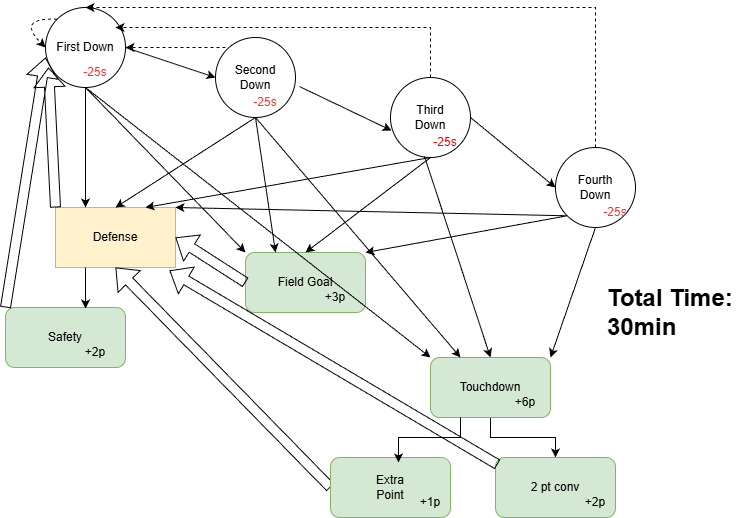

The diagram above was exported from draw.io. Its source (the exported page's mxGraphModel, read from the mxfile embedded in the PNG):
<mxGraphModel dx="1272" dy="672" grid="1" gridSize="10" guides="1" tooltips="1" connect="1" arrows="1" fold="1" page="1" pageScale="1" pageWidth="850" pageHeight="1100" math="0" shadow="0">
  <root>
    <mxCell id="0" />
    <mxCell id="1" parent="0" />
    <mxCell id="6kstoUST3c82YgtsgG26-1" value="" style="ellipse;whiteSpace=wrap;html=1;aspect=fixed;" parent="1" vertex="1">
      <mxGeometry x="80" y="80" width="80" height="80" as="geometry" />
    </mxCell>
    <mxCell id="6kstoUST3c82YgtsgG26-2" value="" style="ellipse;whiteSpace=wrap;html=1;aspect=fixed;" parent="1" vertex="1">
      <mxGeometry x="250" y="110" width="80" height="80" as="geometry" />
    </mxCell>
    <mxCell id="6kstoUST3c82YgtsgG26-3" value="" style="ellipse;whiteSpace=wrap;html=1;aspect=fixed;" parent="1" vertex="1">
      <mxGeometry x="425" y="150" width="80" height="80" as="geometry" />
    </mxCell>
    <mxCell id="6kstoUST3c82YgtsgG26-4" value="" style="ellipse;whiteSpace=wrap;html=1;aspect=fixed;" parent="1" vertex="1">
      <mxGeometry x="590" y="220" width="80" height="80" as="geometry" />
    </mxCell>
    <mxCell id="6kstoUST3c82YgtsgG26-5" value="First Down" style="text;html=1;align=center;verticalAlign=middle;whiteSpace=wrap;rounded=0;" parent="1" vertex="1">
      <mxGeometry x="90" y="105" width="60" height="30" as="geometry" />
    </mxCell>
    <mxCell id="6kstoUST3c82YgtsgG26-6" value="Second Down" style="text;html=1;align=center;verticalAlign=middle;whiteSpace=wrap;rounded=0;" parent="1" vertex="1">
      <mxGeometry x="260" y="135" width="60" height="30" as="geometry" />
    </mxCell>
    <mxCell id="6kstoUST3c82YgtsgG26-7" value="Third Down" style="text;html=1;align=center;verticalAlign=middle;whiteSpace=wrap;rounded=0;" parent="1" vertex="1">
      <mxGeometry x="435" y="175" width="60" height="30" as="geometry" />
    </mxCell>
    <mxCell id="6kstoUST3c82YgtsgG26-8" value="Fourth Down" style="text;html=1;align=center;verticalAlign=middle;whiteSpace=wrap;rounded=0;" parent="1" vertex="1">
      <mxGeometry x="600" y="245" width="60" height="30" as="geometry" />
    </mxCell>
    <mxCell id="6kstoUST3c82YgtsgG26-9" value="" style="endArrow=classic;html=1;rounded=0;exitX=1;exitY=0.5;exitDx=0;exitDy=0;entryX=0;entryY=0.5;entryDx=0;entryDy=0;" parent="1" source="6kstoUST3c82YgtsgG26-1" target="6kstoUST3c82YgtsgG26-2" edge="1">
      <mxGeometry width="50" height="50" relative="1" as="geometry">
        <mxPoint x="390" y="320" as="sourcePoint" />
        <mxPoint x="440" y="270" as="targetPoint" />
      </mxGeometry>
    </mxCell>
    <mxCell id="6kstoUST3c82YgtsgG26-10" value="" style="endArrow=classic;html=1;rounded=0;exitX=1.05;exitY=0.613;exitDx=0;exitDy=0;exitPerimeter=0;entryX=0.013;entryY=0.663;entryDx=0;entryDy=0;entryPerimeter=0;" parent="1" source="6kstoUST3c82YgtsgG26-2" target="6kstoUST3c82YgtsgG26-3" edge="1">
      <mxGeometry width="50" height="50" relative="1" as="geometry">
        <mxPoint x="390" y="320" as="sourcePoint" />
        <mxPoint x="440" y="270" as="targetPoint" />
      </mxGeometry>
    </mxCell>
    <mxCell id="6kstoUST3c82YgtsgG26-11" value="" style="endArrow=classic;html=1;rounded=0;exitX=1;exitY=0.5;exitDx=0;exitDy=0;entryX=0;entryY=0.5;entryDx=0;entryDy=0;" parent="1" source="6kstoUST3c82YgtsgG26-3" target="6kstoUST3c82YgtsgG26-4" edge="1">
      <mxGeometry width="50" height="50" relative="1" as="geometry">
        <mxPoint x="390" y="320" as="sourcePoint" />
        <mxPoint x="440" y="270" as="targetPoint" />
      </mxGeometry>
    </mxCell>
    <mxCell id="0-py3GUwpkmnOTgVnlSH-1" value="" style="rounded=0;whiteSpace=wrap;html=1;fillColor=#fff2cc;strokeColor=#d6b656;" parent="1" vertex="1">
      <mxGeometry x="90" y="280" width="120" height="60" as="geometry" />
    </mxCell>
    <mxCell id="0-py3GUwpkmnOTgVnlSH-2" value="Defense" style="text;html=1;align=center;verticalAlign=middle;whiteSpace=wrap;rounded=0;" parent="1" vertex="1">
      <mxGeometry x="120" y="295" width="60" height="30" as="geometry" />
    </mxCell>
    <mxCell id="0-py3GUwpkmnOTgVnlSH-3" value="" style="rounded=1;whiteSpace=wrap;html=1;fillColor=#d5e8d4;strokeColor=#82b366;" parent="1" vertex="1">
      <mxGeometry x="280" y="325" width="120" height="60" as="geometry" />
    </mxCell>
    <mxCell id="eOfNjTBOZf7y75rc3ePo-9" style="edgeStyle=orthogonalEdgeStyle;rounded=0;orthogonalLoop=1;jettySize=auto;html=1;exitX=0.5;exitY=1;exitDx=0;exitDy=0;entryX=0.5;entryY=0;entryDx=0;entryDy=0;" parent="1" source="0-py3GUwpkmnOTgVnlSH-4" target="eOfNjTBOZf7y75rc3ePo-2" edge="1">
      <mxGeometry relative="1" as="geometry" />
    </mxCell>
    <mxCell id="0-py3GUwpkmnOTgVnlSH-4" value="" style="rounded=1;whiteSpace=wrap;html=1;fillColor=#d5e8d4;strokeColor=#82b366;" parent="1" vertex="1">
      <mxGeometry x="465" y="430" width="120" height="60" as="geometry" />
    </mxCell>
    <mxCell id="0-py3GUwpkmnOTgVnlSH-5" value="Field Goal" style="text;html=1;align=center;verticalAlign=middle;whiteSpace=wrap;rounded=0;" parent="1" vertex="1">
      <mxGeometry x="310" y="340" width="60" height="30" as="geometry" />
    </mxCell>
    <mxCell id="0-py3GUwpkmnOTgVnlSH-6" value="Touchdown" style="text;html=1;align=center;verticalAlign=middle;whiteSpace=wrap;rounded=0;" parent="1" vertex="1">
      <mxGeometry x="495" y="445" width="60" height="30" as="geometry" />
    </mxCell>
    <mxCell id="0-py3GUwpkmnOTgVnlSH-10" value="" style="endArrow=classic;html=1;rounded=0;exitX=0.5;exitY=1;exitDx=0;exitDy=0;entryX=0;entryY=0;entryDx=0;entryDy=0;" parent="1" source="6kstoUST3c82YgtsgG26-1" target="0-py3GUwpkmnOTgVnlSH-3" edge="1">
      <mxGeometry width="50" height="50" relative="1" as="geometry">
        <mxPoint x="390" y="320" as="sourcePoint" />
        <mxPoint x="440" y="270" as="targetPoint" />
      </mxGeometry>
    </mxCell>
    <mxCell id="0-py3GUwpkmnOTgVnlSH-13" value="" style="endArrow=classic;html=1;rounded=0;entryX=1;entryY=0.5;entryDx=0;entryDy=0;dashed=1;" parent="1" target="6kstoUST3c82YgtsgG26-1" edge="1">
      <mxGeometry width="50" height="50" relative="1" as="geometry">
        <mxPoint x="260" y="120" as="sourcePoint" />
        <mxPoint x="440" y="270" as="targetPoint" />
      </mxGeometry>
    </mxCell>
    <mxCell id="0-py3GUwpkmnOTgVnlSH-14" value="" style="endArrow=classic;html=1;rounded=0;exitX=0.5;exitY=0;exitDx=0;exitDy=0;dashed=1;edgeStyle=elbowEdgeStyle;elbow=vertical;" parent="1" source="6kstoUST3c82YgtsgG26-3" edge="1">
      <mxGeometry width="50" height="50" relative="1" as="geometry">
        <mxPoint x="438.4357287525379" y="129.99572875253787" as="sourcePoint" />
        <mxPoint x="150" y="100" as="targetPoint" />
        <Array as="points">
          <mxPoint x="300" y="100" />
        </Array>
      </mxGeometry>
    </mxCell>
    <mxCell id="0-py3GUwpkmnOTgVnlSH-15" value="" style="endArrow=classic;html=1;rounded=0;exitX=0.5;exitY=0;exitDx=0;exitDy=0;entryX=0.5;entryY=0;entryDx=0;entryDy=0;dashed=1;edgeStyle=elbowEdgeStyle;elbow=vertical;" parent="1" source="6kstoUST3c82YgtsgG26-4" target="6kstoUST3c82YgtsgG26-1" edge="1">
      <mxGeometry width="50" height="50" relative="1" as="geometry">
        <mxPoint x="390" y="320" as="sourcePoint" />
        <mxPoint x="440" y="270" as="targetPoint" />
        <Array as="points">
          <mxPoint x="420" y="80" />
        </Array>
      </mxGeometry>
    </mxCell>
    <mxCell id="0-py3GUwpkmnOTgVnlSH-17" value="" style="endArrow=classic;html=1;rounded=0;exitX=0.5;exitY=1;exitDx=0;exitDy=0;entryX=0.25;entryY=0;entryDx=0;entryDy=0;" parent="1" source="6kstoUST3c82YgtsgG26-2" target="0-py3GUwpkmnOTgVnlSH-4" edge="1">
      <mxGeometry width="50" height="50" relative="1" as="geometry">
        <mxPoint x="390" y="320" as="sourcePoint" />
        <mxPoint x="440" y="270" as="targetPoint" />
      </mxGeometry>
    </mxCell>
    <mxCell id="0-py3GUwpkmnOTgVnlSH-18" value="" style="endArrow=classic;html=1;rounded=0;exitX=0.5;exitY=1;exitDx=0;exitDy=0;entryX=0.25;entryY=0;entryDx=0;entryDy=0;" parent="1" source="6kstoUST3c82YgtsgG26-2" target="0-py3GUwpkmnOTgVnlSH-3" edge="1">
      <mxGeometry width="50" height="50" relative="1" as="geometry">
        <mxPoint x="390" y="320" as="sourcePoint" />
        <mxPoint x="440" y="270" as="targetPoint" />
      </mxGeometry>
    </mxCell>
    <mxCell id="0-py3GUwpkmnOTgVnlSH-19" value="" style="endArrow=classic;html=1;rounded=0;exitX=0.5;exitY=1;exitDx=0;exitDy=0;entryX=0.5;entryY=0;entryDx=0;entryDy=0;" parent="1" source="6kstoUST3c82YgtsgG26-3" target="0-py3GUwpkmnOTgVnlSH-3" edge="1">
      <mxGeometry width="50" height="50" relative="1" as="geometry">
        <mxPoint x="390" y="320" as="sourcePoint" />
        <mxPoint x="440" y="270" as="targetPoint" />
      </mxGeometry>
    </mxCell>
    <mxCell id="0-py3GUwpkmnOTgVnlSH-20" value="" style="endArrow=classic;html=1;rounded=0;exitX=0.425;exitY=0.988;exitDx=0;exitDy=0;exitPerimeter=0;entryX=0.5;entryY=0;entryDx=0;entryDy=0;" parent="1" source="6kstoUST3c82YgtsgG26-3" target="0-py3GUwpkmnOTgVnlSH-4" edge="1">
      <mxGeometry width="50" height="50" relative="1" as="geometry">
        <mxPoint x="390" y="320" as="sourcePoint" />
        <mxPoint x="440" y="270" as="targetPoint" />
      </mxGeometry>
    </mxCell>
    <mxCell id="0-py3GUwpkmnOTgVnlSH-21" value="" style="endArrow=classic;html=1;rounded=0;exitX=0;exitY=1;exitDx=0;exitDy=0;entryX=1;entryY=0;entryDx=0;entryDy=0;" parent="1" source="6kstoUST3c82YgtsgG26-4" target="0-py3GUwpkmnOTgVnlSH-3" edge="1">
      <mxGeometry width="50" height="50" relative="1" as="geometry">
        <mxPoint x="390" y="320" as="sourcePoint" />
        <mxPoint x="440" y="270" as="targetPoint" />
      </mxGeometry>
    </mxCell>
    <mxCell id="0-py3GUwpkmnOTgVnlSH-22" value="" style="endArrow=classic;html=1;rounded=0;exitX=0.5;exitY=1;exitDx=0;exitDy=0;entryX=1;entryY=0;entryDx=0;entryDy=0;" parent="1" source="6kstoUST3c82YgtsgG26-4" target="0-py3GUwpkmnOTgVnlSH-4" edge="1">
      <mxGeometry width="50" height="50" relative="1" as="geometry">
        <mxPoint x="390" y="320" as="sourcePoint" />
        <mxPoint x="440" y="270" as="targetPoint" />
      </mxGeometry>
    </mxCell>
    <mxCell id="0-py3GUwpkmnOTgVnlSH-23" value="" style="endArrow=classic;html=1;rounded=0;exitX=0.5;exitY=1;exitDx=0;exitDy=0;entryX=0.25;entryY=0;entryDx=0;entryDy=0;" parent="1" source="6kstoUST3c82YgtsgG26-1" target="0-py3GUwpkmnOTgVnlSH-1" edge="1">
      <mxGeometry width="50" height="50" relative="1" as="geometry">
        <mxPoint x="390" y="320" as="sourcePoint" />
        <mxPoint x="440" y="270" as="targetPoint" />
      </mxGeometry>
    </mxCell>
    <mxCell id="0-py3GUwpkmnOTgVnlSH-24" value="" style="endArrow=classic;html=1;rounded=0;exitX=0.5;exitY=1;exitDx=0;exitDy=0;entryX=0.5;entryY=0;entryDx=0;entryDy=0;" parent="1" source="6kstoUST3c82YgtsgG26-2" target="0-py3GUwpkmnOTgVnlSH-1" edge="1">
      <mxGeometry width="50" height="50" relative="1" as="geometry">
        <mxPoint x="390" y="320" as="sourcePoint" />
        <mxPoint x="440" y="270" as="targetPoint" />
      </mxGeometry>
    </mxCell>
    <mxCell id="0-py3GUwpkmnOTgVnlSH-25" value="" style="endArrow=classic;html=1;rounded=0;exitX=0.5;exitY=1;exitDx=0;exitDy=0;entryX=0.75;entryY=0;entryDx=0;entryDy=0;" parent="1" source="6kstoUST3c82YgtsgG26-3" target="0-py3GUwpkmnOTgVnlSH-1" edge="1">
      <mxGeometry width="50" height="50" relative="1" as="geometry">
        <mxPoint x="390" y="320" as="sourcePoint" />
        <mxPoint x="440" y="270" as="targetPoint" />
      </mxGeometry>
    </mxCell>
    <mxCell id="0-py3GUwpkmnOTgVnlSH-26" value="" style="endArrow=classic;html=1;rounded=0;exitX=0;exitY=1;exitDx=0;exitDy=0;entryX=1;entryY=0;entryDx=0;entryDy=0;" parent="1" source="6kstoUST3c82YgtsgG26-4" target="0-py3GUwpkmnOTgVnlSH-1" edge="1">
      <mxGeometry width="50" height="50" relative="1" as="geometry">
        <mxPoint x="390" y="320" as="sourcePoint" />
        <mxPoint x="440" y="270" as="targetPoint" />
      </mxGeometry>
    </mxCell>
    <mxCell id="0-py3GUwpkmnOTgVnlSH-27" value="" style="shape=flexArrow;endArrow=classic;html=1;rounded=0;exitX=0;exitY=0;exitDx=0;exitDy=0;" parent="1" source="0-py3GUwpkmnOTgVnlSH-1" edge="1">
      <mxGeometry width="50" height="50" relative="1" as="geometry">
        <mxPoint x="390" y="320" as="sourcePoint" />
        <mxPoint x="83" y="140" as="targetPoint" />
      </mxGeometry>
    </mxCell>
    <mxCell id="0-py3GUwpkmnOTgVnlSH-28" value="" style="shape=flexArrow;endArrow=classic;html=1;rounded=0;entryX=0.5;entryY=1;entryDx=0;entryDy=0;exitX=0;exitY=0.5;exitDx=0;exitDy=0;" parent="1" source="eOfNjTBOZf7y75rc3ePo-1" target="0-py3GUwpkmnOTgVnlSH-1" edge="1">
      <mxGeometry width="50" height="50" relative="1" as="geometry">
        <mxPoint x="470" y="460" as="sourcePoint" />
        <mxPoint x="440" y="270" as="targetPoint" />
      </mxGeometry>
    </mxCell>
    <mxCell id="0-py3GUwpkmnOTgVnlSH-29" value="" style="shape=flexArrow;endArrow=classic;html=1;rounded=0;exitX=0;exitY=0.5;exitDx=0;exitDy=0;entryX=1;entryY=0.5;entryDx=0;entryDy=0;" parent="1" source="0-py3GUwpkmnOTgVnlSH-3" target="0-py3GUwpkmnOTgVnlSH-1" edge="1">
      <mxGeometry width="50" height="50" relative="1" as="geometry">
        <mxPoint x="390" y="320" as="sourcePoint" />
        <mxPoint x="440" y="270" as="targetPoint" />
      </mxGeometry>
    </mxCell>
    <mxCell id="0-py3GUwpkmnOTgVnlSH-32" value="" style="endArrow=classic;html=1;rounded=0;exitX=0;exitY=0;exitDx=0;exitDy=0;entryX=0;entryY=0.5;entryDx=0;entryDy=0;edgeStyle=orthogonalEdgeStyle;curved=1;dashed=1;" parent="1" source="6kstoUST3c82YgtsgG26-1" target="6kstoUST3c82YgtsgG26-1" edge="1">
      <mxGeometry width="50" height="50" relative="1" as="geometry">
        <mxPoint x="390" y="320" as="sourcePoint" />
        <mxPoint x="440" y="270" as="targetPoint" />
        <Array as="points">
          <mxPoint x="50" y="90" />
        </Array>
      </mxGeometry>
    </mxCell>
    <mxCell id="0-py3GUwpkmnOTgVnlSH-33" value="+6&lt;span style=&quot;background-color: transparent; color: light-dark(rgb(0, 0, 0), rgb(255, 255, 255));&quot;&gt;p&lt;/span&gt;" style="text;html=1;align=center;verticalAlign=middle;whiteSpace=wrap;rounded=0;" parent="1" vertex="1">
      <mxGeometry x="530" y="460" width="60" height="30" as="geometry" />
    </mxCell>
    <mxCell id="HWIWuvt8pTPGlG4dhzaG-1" value="-25s" style="text;html=1;whiteSpace=wrap;align=center;verticalAlign=middle;rounded=0;fontColor=#FF3333;" parent="1" vertex="1">
      <mxGeometry x="100" y="130" width="60" height="30" as="geometry" />
    </mxCell>
    <mxCell id="HWIWuvt8pTPGlG4dhzaG-2" value="-25s" style="text;html=1;whiteSpace=wrap;strokeColor=none;fillColor=none;align=center;verticalAlign=middle;rounded=0;fontColor=#FF3333;" parent="1" vertex="1">
      <mxGeometry x="270" y="160" width="60" height="30" as="geometry" />
    </mxCell>
    <mxCell id="HWIWuvt8pTPGlG4dhzaG-3" value="-25s" style="text;html=1;whiteSpace=wrap;strokeColor=none;fillColor=none;align=center;verticalAlign=middle;rounded=0;fontColor=#FF0000;" parent="1" vertex="1">
      <mxGeometry x="450" y="200" width="60" height="30" as="geometry" />
    </mxCell>
    <mxCell id="HWIWuvt8pTPGlG4dhzaG-4" value="-25s" style="text;html=1;whiteSpace=wrap;strokeColor=none;fillColor=none;align=center;verticalAlign=middle;rounded=0;fontColor=#FF3333;" parent="1" vertex="1">
      <mxGeometry x="620" y="270" width="60" height="30" as="geometry" />
    </mxCell>
    <mxCell id="HWIWuvt8pTPGlG4dhzaG-5" value="&lt;h1 style=&quot;margin-top: 0px;&quot;&gt;Total Time: 30min&lt;/h1&gt;" style="text;html=1;whiteSpace=wrap;overflow=hidden;rounded=0;" parent="1" vertex="1">
      <mxGeometry x="640" y="350" width="150" height="120" as="geometry" />
    </mxCell>
    <mxCell id="HWIWuvt8pTPGlG4dhzaG-6" value="" style="endArrow=classic;html=1;rounded=0;exitX=0.5;exitY=1;exitDx=0;exitDy=0;entryX=0;entryY=0;entryDx=0;entryDy=0;" parent="1" source="6kstoUST3c82YgtsgG26-1" target="0-py3GUwpkmnOTgVnlSH-4" edge="1">
      <mxGeometry width="50" height="50" relative="1" as="geometry">
        <mxPoint x="120" y="160" as="sourcePoint" />
        <mxPoint x="473" y="431" as="targetPoint" />
      </mxGeometry>
    </mxCell>
    <mxCell id="0-py3GUwpkmnOTgVnlSH-35" value="+3p" style="text;html=1;align=center;verticalAlign=middle;whiteSpace=wrap;rounded=0;" parent="1" vertex="1">
      <mxGeometry x="340" y="355" width="60" height="30" as="geometry" />
    </mxCell>
    <mxCell id="eOfNjTBOZf7y75rc3ePo-1" value="" style="rounded=1;whiteSpace=wrap;html=1;fillColor=#d5e8d4;strokeColor=#82b366;" parent="1" vertex="1">
      <mxGeometry x="365" y="530" width="120" height="60" as="geometry" />
    </mxCell>
    <mxCell id="eOfNjTBOZf7y75rc3ePo-2" value="" style="rounded=1;whiteSpace=wrap;html=1;fillColor=#d5e8d4;strokeColor=#82b366;" parent="1" vertex="1">
      <mxGeometry x="530" y="530" width="120" height="60" as="geometry" />
    </mxCell>
    <mxCell id="eOfNjTBOZf7y75rc3ePo-3" value="Extra Point" style="text;html=1;whiteSpace=wrap;strokeColor=none;fillColor=none;align=center;verticalAlign=middle;rounded=0;" parent="1" vertex="1">
      <mxGeometry x="395" y="545" width="60" height="30" as="geometry" />
    </mxCell>
    <mxCell id="eOfNjTBOZf7y75rc3ePo-4" value="2 pt conv" style="text;html=1;whiteSpace=wrap;strokeColor=none;fillColor=none;align=center;verticalAlign=middle;rounded=0;" parent="1" vertex="1">
      <mxGeometry x="560" y="545" width="60" height="30" as="geometry" />
    </mxCell>
    <mxCell id="eOfNjTBOZf7y75rc3ePo-5" value="+1&lt;span style=&quot;background-color: transparent; color: light-dark(rgb(0, 0, 0), rgb(255, 255, 255));&quot;&gt;p&lt;/span&gt;" style="text;html=1;align=center;verticalAlign=middle;whiteSpace=wrap;rounded=0;" parent="1" vertex="1">
      <mxGeometry x="435" y="560" width="60" height="30" as="geometry" />
    </mxCell>
    <mxCell id="eOfNjTBOZf7y75rc3ePo-6" value="+2p" style="text;html=1;align=center;verticalAlign=middle;whiteSpace=wrap;rounded=0;" parent="1" vertex="1">
      <mxGeometry x="600" y="560" width="60" height="30" as="geometry" />
    </mxCell>
    <mxCell id="eOfNjTBOZf7y75rc3ePo-7" value="" style="shape=flexArrow;endArrow=classic;html=1;rounded=0;entryX=0.95;entryY=1.05;entryDx=0;entryDy=0;exitX=0.017;exitY=0.117;exitDx=0;exitDy=0;entryPerimeter=0;exitPerimeter=0;" parent="1" source="eOfNjTBOZf7y75rc3ePo-2" target="0-py3GUwpkmnOTgVnlSH-1" edge="1">
      <mxGeometry width="50" height="50" relative="1" as="geometry">
        <mxPoint x="595" y="670" as="sourcePoint" />
        <mxPoint x="380" y="450" as="targetPoint" />
      </mxGeometry>
    </mxCell>
    <mxCell id="eOfNjTBOZf7y75rc3ePo-8" style="edgeStyle=orthogonalEdgeStyle;rounded=0;orthogonalLoop=1;jettySize=auto;html=1;exitX=0.25;exitY=1;exitDx=0;exitDy=0;entryX=0.567;entryY=0.083;entryDx=0;entryDy=0;entryPerimeter=0;" parent="1" source="0-py3GUwpkmnOTgVnlSH-4" target="eOfNjTBOZf7y75rc3ePo-1" edge="1">
      <mxGeometry relative="1" as="geometry" />
    </mxCell>
    <mxCell id="OozWAbcG6Jv_3evlEs0Q-1" value="" style="rounded=1;whiteSpace=wrap;html=1;fillColor=#d5e8d4;strokeColor=#82b366;" parent="1" vertex="1">
      <mxGeometry x="40" y="380" width="120" height="60" as="geometry" />
    </mxCell>
    <mxCell id="OozWAbcG6Jv_3evlEs0Q-2" value="Safety" style="text;html=1;whiteSpace=wrap;strokeColor=none;fillColor=none;align=center;verticalAlign=middle;rounded=0;" parent="1" vertex="1">
      <mxGeometry x="70" y="395" width="60" height="30" as="geometry" />
    </mxCell>
    <mxCell id="OozWAbcG6Jv_3evlEs0Q-3" value="+2p" style="text;html=1;align=center;verticalAlign=middle;whiteSpace=wrap;rounded=0;" parent="1" vertex="1">
      <mxGeometry x="100" y="410" width="60" height="30" as="geometry" />
    </mxCell>
    <mxCell id="OozWAbcG6Jv_3evlEs0Q-4" style="edgeStyle=orthogonalEdgeStyle;rounded=0;orthogonalLoop=1;jettySize=auto;html=1;exitX=0.25;exitY=1;exitDx=0;exitDy=0;entryX=0.667;entryY=0.017;entryDx=0;entryDy=0;entryPerimeter=0;" parent="1" source="0-py3GUwpkmnOTgVnlSH-1" target="OozWAbcG6Jv_3evlEs0Q-1" edge="1">
      <mxGeometry relative="1" as="geometry" />
    </mxCell>
    <mxCell id="OozWAbcG6Jv_3evlEs0Q-6" value="" style="shape=flexArrow;endArrow=classic;html=1;rounded=0;exitX=0;exitY=0;exitDx=0;exitDy=0;" parent="1" source="OozWAbcG6Jv_3evlEs0Q-1" edge="1">
      <mxGeometry width="50" height="50" relative="1" as="geometry">
        <mxPoint x="67" y="450" as="sourcePoint" />
        <mxPoint x="80" y="130" as="targetPoint" />
      </mxGeometry>
    </mxCell>
  </root>
</mxGraphModel>